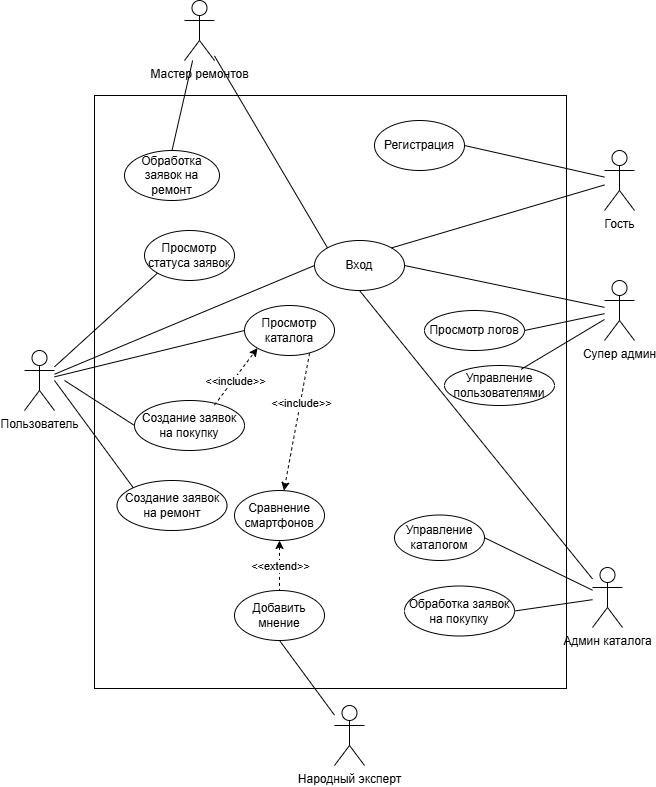

The diagram above was exported from draw.io. Its source (the exported page's mxGraphModel, read from the mxfile embedded in the PNG):
<mxGraphModel dx="2289" dy="2493" grid="0" gridSize="10" guides="1" tooltips="1" connect="1" arrows="1" fold="1" page="1" pageScale="1" pageWidth="827" pageHeight="1169" background="light-dark(#FFFFFF, #ffffff)" math="0" shadow="0">
  <root>
    <mxCell id="0" />
    <mxCell id="1" parent="0" />
    <mxCell id="W5vPt31A3K097GRb2jxh-1" parent="1" style="shape=umlActor;verticalLabelPosition=bottom;verticalAlign=top;html=1;outlineConnect=0;" value="Пользователь" vertex="1">
      <mxGeometry height="60" width="30" x="50" y="230" as="geometry" />
    </mxCell>
    <mxCell id="W5vPt31A3K097GRb2jxh-3" parent="1" style="shape=umlActor;verticalLabelPosition=bottom;verticalAlign=top;html=1;outlineConnect=0;" value="Народный эксперт" vertex="1">
      <mxGeometry height="60" width="30" x="360" y="585" as="geometry" />
    </mxCell>
    <mxCell id="W5vPt31A3K097GRb2jxh-4" parent="1" style="shape=umlActor;verticalLabelPosition=bottom;verticalAlign=top;html=1;outlineConnect=0;" value="Админ каталога" vertex="1">
      <mxGeometry height="60" width="30" x="618" y="447" as="geometry" />
    </mxCell>
    <mxCell id="W5vPt31A3K097GRb2jxh-5" parent="1" style="shape=umlActor;verticalLabelPosition=bottom;verticalAlign=top;html=1;outlineConnect=0;" value="Супер админ" vertex="1">
      <mxGeometry height="60" width="30" x="630" y="160" as="geometry" />
    </mxCell>
    <mxCell id="W5vPt31A3K097GRb2jxh-6" parent="1" style="shape=umlActor;verticalLabelPosition=bottom;verticalAlign=top;html=1;outlineConnect=0;" value="Мастер ремонтов" vertex="1">
      <mxGeometry height="60" width="30" x="210" y="-120" as="geometry" />
    </mxCell>
    <mxCell id="W5vPt31A3K097GRb2jxh-28" edge="1" parent="1" source="W5vPt31A3K097GRb2jxh-7" style="rounded=0;orthogonalLoop=1;jettySize=auto;html=1;entryX=1;entryY=0.5;entryDx=0;entryDy=0;endArrow=none;endFill=0;" target="W5vPt31A3K097GRb2jxh-11">
      <mxGeometry relative="1" as="geometry" />
    </mxCell>
    <mxCell id="W5vPt31A3K097GRb2jxh-7" parent="1" style="shape=umlActor;verticalLabelPosition=bottom;verticalAlign=top;html=1;outlineConnect=0;" value="Гость" vertex="1">
      <mxGeometry height="60" width="30" x="630" y="30" as="geometry" />
    </mxCell>
    <mxCell id="W5vPt31A3K097GRb2jxh-11" parent="1" style="ellipse;whiteSpace=wrap;html=1;" value="Регистрация" vertex="1">
      <mxGeometry height="50" width="90" x="400" as="geometry" />
    </mxCell>
    <mxCell id="W5vPt31A3K097GRb2jxh-12" parent="1" style="ellipse;whiteSpace=wrap;html=1;" value="Вход" vertex="1">
      <mxGeometry height="50" width="90" x="340" y="120" as="geometry" />
    </mxCell>
    <mxCell id="W5vPt31A3K097GRb2jxh-13" parent="1" style="ellipse;whiteSpace=wrap;html=1;" value="Просмотр каталога" vertex="1">
      <mxGeometry height="50" width="90" x="270" y="185" as="geometry" />
    </mxCell>
    <mxCell id="W5vPt31A3K097GRb2jxh-14" parent="1" style="ellipse;whiteSpace=wrap;html=1;" value="Сравнение смартфонов" vertex="1">
      <mxGeometry height="50" width="90" x="260" y="370" as="geometry" />
    </mxCell>
    <mxCell id="W5vPt31A3K097GRb2jxh-15" parent="1" style="ellipse;whiteSpace=wrap;html=1;" value="Создание заявок на покупку" vertex="1">
      <mxGeometry height="50" width="110" x="160" y="280" as="geometry" />
    </mxCell>
    <mxCell id="W5vPt31A3K097GRb2jxh-16" parent="1" style="ellipse;whiteSpace=wrap;html=1;" value="Создание заявок на ремонт" vertex="1">
      <mxGeometry height="50" width="110" x="142.5" y="360" as="geometry" />
    </mxCell>
    <mxCell id="W5vPt31A3K097GRb2jxh-17" parent="1" style="ellipse;whiteSpace=wrap;html=1;" value="Просмотр статуса заявок" vertex="1">
      <mxGeometry height="50" width="90" x="170" y="110" as="geometry" />
    </mxCell>
    <mxCell id="W5vPt31A3K097GRb2jxh-19" parent="1" style="ellipse;whiteSpace=wrap;html=1;" value="Управление каталогом" vertex="1">
      <mxGeometry height="45.5" width="90" x="420" y="394.5" as="geometry" />
    </mxCell>
    <mxCell id="W5vPt31A3K097GRb2jxh-20" parent="1" style="ellipse;whiteSpace=wrap;html=1;" value="Обработка заявок на покупку" vertex="1">
      <mxGeometry height="50" width="110" x="430" y="465.5" as="geometry" />
    </mxCell>
    <mxCell id="W5vPt31A3K097GRb2jxh-22" parent="1" style="ellipse;whiteSpace=wrap;html=1;" value="Обработка заявок на ремонт" vertex="1">
      <mxGeometry height="50" width="95" x="150" y="30" as="geometry" />
    </mxCell>
    <mxCell id="W5vPt31A3K097GRb2jxh-23" parent="1" style="ellipse;whiteSpace=wrap;html=1;" value="Управление пользователями" vertex="1">
      <mxGeometry height="40" width="110" x="470" y="245" as="geometry" />
    </mxCell>
    <mxCell id="W5vPt31A3K097GRb2jxh-24" parent="1" style="ellipse;whiteSpace=wrap;html=1;" value="Просмотр логов" vertex="1">
      <mxGeometry height="40" width="100" x="450" y="190" as="geometry" />
    </mxCell>
    <mxCell id="W5vPt31A3K097GRb2jxh-26" parent="1" style="ellipse;whiteSpace=wrap;html=1;" value="Добавить мнение" vertex="1">
      <mxGeometry height="50" width="90" x="260" y="470" as="geometry" />
    </mxCell>
    <mxCell id="W5vPt31A3K097GRb2jxh-29" edge="1" parent="1" source="W5vPt31A3K097GRb2jxh-7" style="rounded=0;orthogonalLoop=1;jettySize=auto;html=1;entryX=1;entryY=0;entryDx=0;entryDy=0;endArrow=none;endFill=0;" target="W5vPt31A3K097GRb2jxh-12">
      <mxGeometry relative="1" as="geometry">
        <mxPoint x="666" y="60" as="sourcePoint" />
        <mxPoint x="570" y="30" as="targetPoint" />
      </mxGeometry>
    </mxCell>
    <mxCell id="W5vPt31A3K097GRb2jxh-30" edge="1" parent="1" source="W5vPt31A3K097GRb2jxh-1" style="rounded=0;orthogonalLoop=1;jettySize=auto;html=1;entryX=0;entryY=0.5;entryDx=0;entryDy=0;endArrow=none;endFill=0;" target="W5vPt31A3K097GRb2jxh-12">
      <mxGeometry relative="1" as="geometry">
        <mxPoint x="120" y="220" as="sourcePoint" />
        <mxPoint x="530" y="189" as="targetPoint" />
      </mxGeometry>
    </mxCell>
    <mxCell id="W5vPt31A3K097GRb2jxh-31" edge="1" parent="1" source="W5vPt31A3K097GRb2jxh-1" style="rounded=0;orthogonalLoop=1;jettySize=auto;html=1;entryX=0;entryY=1;entryDx=0;entryDy=0;endArrow=none;endFill=0;" target="W5vPt31A3K097GRb2jxh-17">
      <mxGeometry relative="1" as="geometry">
        <mxPoint x="140" y="281" as="sourcePoint" />
        <mxPoint x="477" y="210" as="targetPoint" />
      </mxGeometry>
    </mxCell>
    <mxCell id="W5vPt31A3K097GRb2jxh-32" edge="1" parent="1" style="rounded=0;orthogonalLoop=1;jettySize=auto;html=1;entryX=0;entryY=0.5;entryDx=0;entryDy=0;endArrow=none;endFill=0;" target="W5vPt31A3K097GRb2jxh-15">
      <mxGeometry relative="1" as="geometry">
        <mxPoint x="90" y="260" as="sourcePoint" />
        <mxPoint x="146" y="200" as="targetPoint" />
      </mxGeometry>
    </mxCell>
    <mxCell id="W5vPt31A3K097GRb2jxh-33" edge="1" parent="1" style="rounded=0;orthogonalLoop=1;jettySize=auto;html=1;entryX=0;entryY=0;entryDx=0;entryDy=0;endArrow=none;endFill=0;" target="W5vPt31A3K097GRb2jxh-16">
      <mxGeometry relative="1" as="geometry">
        <mxPoint x="80" y="260" as="sourcePoint" />
        <mxPoint x="180" y="282" as="targetPoint" />
      </mxGeometry>
    </mxCell>
    <mxCell id="W5vPt31A3K097GRb2jxh-37" edge="1" parent="1" source="W5vPt31A3K097GRb2jxh-1" style="rounded=0;orthogonalLoop=1;jettySize=auto;html=1;entryX=0;entryY=0.5;entryDx=0;entryDy=0;endArrow=none;endFill=0;" target="W5vPt31A3K097GRb2jxh-13">
      <mxGeometry relative="1" as="geometry">
        <mxPoint x="80" y="260" as="sourcePoint" />
        <mxPoint x="223" y="357" as="targetPoint" />
      </mxGeometry>
    </mxCell>
    <mxCell id="W5vPt31A3K097GRb2jxh-39" edge="1" parent="1" source="W5vPt31A3K097GRb2jxh-26" style="rounded=0;orthogonalLoop=1;jettySize=auto;html=1;endArrow=none;endFill=0;exitX=0.5;exitY=1;exitDx=0;exitDy=0;" target="W5vPt31A3K097GRb2jxh-3">
      <mxGeometry relative="1" as="geometry">
        <mxPoint x="450" y="-40" as="sourcePoint" />
        <mxPoint x="80" y="505" as="targetPoint" />
      </mxGeometry>
    </mxCell>
    <mxCell id="W5vPt31A3K097GRb2jxh-40" edge="1" parent="1" source="W5vPt31A3K097GRb2jxh-22" style="rounded=0;orthogonalLoop=1;jettySize=auto;html=1;endArrow=none;endFill=0;exitX=0.5;exitY=0;exitDx=0;exitDy=0;" target="W5vPt31A3K097GRb2jxh-6">
      <mxGeometry relative="1" as="geometry">
        <mxPoint x="150" y="253" as="sourcePoint" />
        <mxPoint x="253" y="160" as="targetPoint" />
      </mxGeometry>
    </mxCell>
    <mxCell id="W5vPt31A3K097GRb2jxh-41" edge="1" parent="1" source="W5vPt31A3K097GRb2jxh-12" style="rounded=0;orthogonalLoop=1;jettySize=auto;html=1;endArrow=none;endFill=0;exitX=0;exitY=0;exitDx=0;exitDy=0;" target="W5vPt31A3K097GRb2jxh-6">
      <mxGeometry relative="1" as="geometry">
        <mxPoint x="327.67" y="131.5" as="sourcePoint" />
        <mxPoint x="245.00382978723408" y="-50" as="targetPoint" />
      </mxGeometry>
    </mxCell>
    <mxCell id="W5vPt31A3K097GRb2jxh-43" edge="1" parent="1" source="W5vPt31A3K097GRb2jxh-14" style="rounded=0;orthogonalLoop=1;jettySize=auto;html=1;endArrow=none;endFill=0;exitX=0.5;exitY=1;exitDx=0;exitDy=0;dashed=1;startArrow=classic;startFill=1;" target="W5vPt31A3K097GRb2jxh-26">
      <mxGeometry relative="1" as="geometry">
        <mxPoint x="385" y="260" as="sourcePoint" />
        <mxPoint x="380" y="70" as="targetPoint" />
      </mxGeometry>
    </mxCell>
    <mxCell id="W5vPt31A3K097GRb2jxh-49" edge="1" parent="1" source="W5vPt31A3K097GRb2jxh-5" style="rounded=0;orthogonalLoop=1;jettySize=auto;html=1;entryX=1;entryY=0.5;entryDx=0;entryDy=0;endArrow=none;endFill=0;" target="W5vPt31A3K097GRb2jxh-12">
      <mxGeometry relative="1" as="geometry">
        <mxPoint x="680" y="310" as="sourcePoint" />
        <mxPoint x="510" y="324" as="targetPoint" />
      </mxGeometry>
    </mxCell>
    <mxCell id="W5vPt31A3K097GRb2jxh-50" edge="1" parent="1" source="W5vPt31A3K097GRb2jxh-4" style="rounded=0;orthogonalLoop=1;jettySize=auto;html=1;entryX=0.5;entryY=1;entryDx=0;entryDy=0;endArrow=none;endFill=0;" target="W5vPt31A3K097GRb2jxh-12">
      <mxGeometry relative="1" as="geometry">
        <mxPoint x="813" y="462" as="sourcePoint" />
        <mxPoint x="610" y="260" as="targetPoint" />
      </mxGeometry>
    </mxCell>
    <mxCell id="W5vPt31A3K097GRb2jxh-52" edge="1" parent="1" source="W5vPt31A3K097GRb2jxh-13" style="rounded=0;orthogonalLoop=1;jettySize=auto;html=1;endArrow=classic;endFill=1;exitX=0.723;exitY=0.954;exitDx=0;exitDy=0;exitPerimeter=0;dashed=1;" target="W5vPt31A3K097GRb2jxh-14">
      <mxGeometry relative="1" as="geometry">
        <mxPoint x="130" y="290" as="sourcePoint" />
        <mxPoint x="240" y="347" as="targetPoint" />
      </mxGeometry>
    </mxCell>
    <mxCell id="W5vPt31A3K097GRb2jxh-53" connectable="0" parent="W5vPt31A3K097GRb2jxh-52" style="edgeLabel;html=1;align=center;verticalAlign=middle;resizable=0;points=[];" value="&amp;lt;&amp;lt;include&amp;gt;&amp;gt;" vertex="1">
      <mxGeometry relative="1" x="0.0394" y="3" as="geometry">
        <mxPoint x="1" y="-23" as="offset" />
      </mxGeometry>
    </mxCell>
    <mxCell id="W5vPt31A3K097GRb2jxh-54" edge="1" parent="1" source="W5vPt31A3K097GRb2jxh-5" style="rounded=0;orthogonalLoop=1;jettySize=auto;html=1;entryX=1;entryY=0.5;entryDx=0;entryDy=0;endArrow=none;endFill=0;" target="W5vPt31A3K097GRb2jxh-24">
      <mxGeometry relative="1" as="geometry">
        <mxPoint x="710" y="212" as="sourcePoint" />
        <mxPoint x="530" y="170" as="targetPoint" />
      </mxGeometry>
    </mxCell>
    <mxCell id="W5vPt31A3K097GRb2jxh-55" edge="1" parent="1" source="W5vPt31A3K097GRb2jxh-5" style="rounded=0;orthogonalLoop=1;jettySize=auto;html=1;entryX=0.696;entryY=0.097;entryDx=0;entryDy=0;endArrow=none;endFill=0;entryPerimeter=0;" target="W5vPt31A3K097GRb2jxh-23">
      <mxGeometry relative="1" as="geometry">
        <mxPoint x="630" y="200" as="sourcePoint" />
        <mxPoint x="570" y="216" as="targetPoint" />
      </mxGeometry>
    </mxCell>
    <mxCell id="W5vPt31A3K097GRb2jxh-56" edge="1" parent="1" source="W5vPt31A3K097GRb2jxh-4" style="rounded=0;orthogonalLoop=1;jettySize=auto;html=1;entryX=1;entryY=0.5;entryDx=0;entryDy=0;endArrow=none;endFill=0;" target="W5vPt31A3K097GRb2jxh-19">
      <mxGeometry relative="1" as="geometry">
        <mxPoint x="623" y="280" as="sourcePoint" />
        <mxPoint x="570" y="330" as="targetPoint" />
      </mxGeometry>
    </mxCell>
    <mxCell id="W5vPt31A3K097GRb2jxh-58" edge="1" parent="1" source="W5vPt31A3K097GRb2jxh-4" style="rounded=0;orthogonalLoop=1;jettySize=auto;html=1;entryX=1;entryY=0.5;entryDx=0;entryDy=0;endArrow=none;endFill=0;" target="W5vPt31A3K097GRb2jxh-20">
      <mxGeometry relative="1" as="geometry">
        <mxPoint x="630" y="475" as="sourcePoint" />
        <mxPoint x="540" y="430" as="targetPoint" />
      </mxGeometry>
    </mxCell>
    <mxCell id="W5vPt31A3K097GRb2jxh-60" edge="1" parent="1" source="W5vPt31A3K097GRb2jxh-15" style="rounded=0;orthogonalLoop=1;jettySize=auto;html=1;endArrow=classic;endFill=1;exitX=0.727;exitY=0.092;exitDx=0;exitDy=0;exitPerimeter=0;dashed=1;entryX=0;entryY=1;entryDx=0;entryDy=0;" target="W5vPt31A3K097GRb2jxh-13">
      <mxGeometry relative="1" as="geometry">
        <mxPoint x="345" y="320" as="sourcePoint" />
        <mxPoint x="320" y="457" as="targetPoint" />
      </mxGeometry>
    </mxCell>
    <mxCell id="W5vPt31A3K097GRb2jxh-61" connectable="0" parent="W5vPt31A3K097GRb2jxh-60" style="edgeLabel;html=1;align=center;verticalAlign=middle;resizable=0;points=[];" value="&amp;lt;&amp;lt;include&amp;gt;&amp;gt;" vertex="1">
      <mxGeometry relative="1" x="0.0394" y="3" as="geometry">
        <mxPoint y="7" as="offset" />
      </mxGeometry>
    </mxCell>
    <mxCell id="DQCNVCXD_2ywOV-B8xg5-1" connectable="0" parent="1" style="edgeLabel;html=1;align=center;verticalAlign=middle;resizable=0;points=[];" value="&amp;lt;&amp;lt;extend&amp;gt;&amp;gt;" vertex="1">
      <mxGeometry x="305" y="445" as="geometry" />
    </mxCell>
    <mxCell id="W5vPt31A3K097GRb2jxh-66" parent="1" style="rounded=0;whiteSpace=wrap;html=1;fillColor=none;" value="" vertex="1">
      <mxGeometry height="593" width="472" x="120" y="-25" as="geometry" />
    </mxCell>
  </root>
</mxGraphModel>